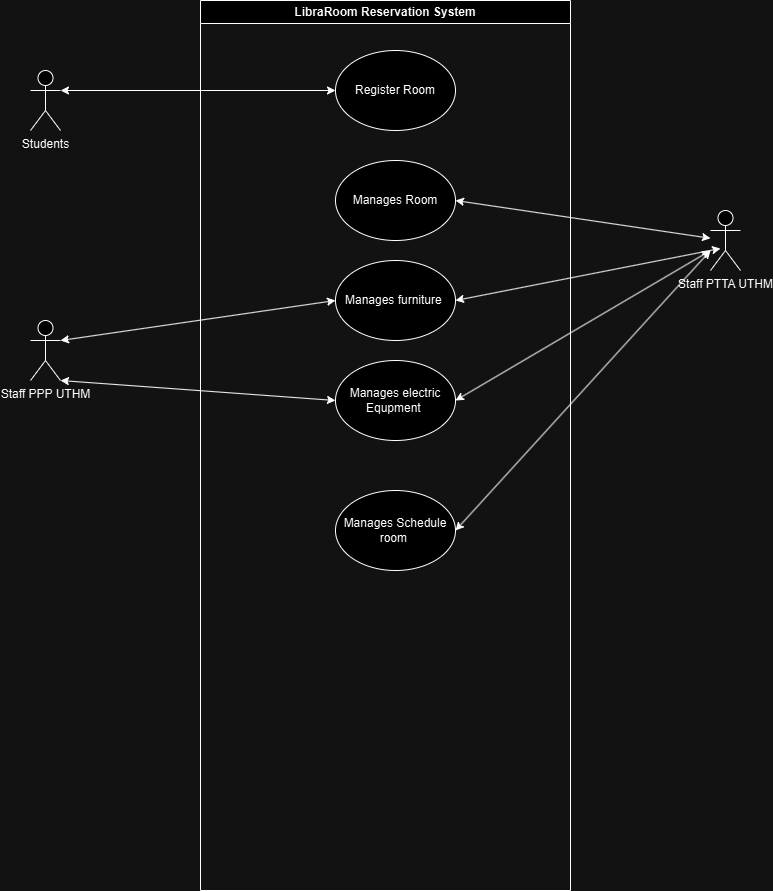

The diagram above was exported from draw.io. Its source (the exported page's mxGraphModel, read from the mxfile embedded in the PNG):
<mxGraphModel dx="1282" dy="531" grid="1" gridSize="10" guides="1" tooltips="1" connect="1" arrows="1" fold="1" page="1" pageScale="1" pageWidth="850" pageHeight="1100" math="0" shadow="0">
  <root>
    <mxCell id="0" />
    <mxCell id="1" parent="0" />
    <mxCell id="4qRBzfi4ipFG8KXShlsR-1" value="LibraRoom Reservation System" style="swimlane;whiteSpace=wrap;html=1;" vertex="1" parent="1">
      <mxGeometry x="230" y="50" width="370" height="890" as="geometry" />
    </mxCell>
    <mxCell id="4qRBzfi4ipFG8KXShlsR-2" value="Register Room" style="ellipse;whiteSpace=wrap;html=1;" vertex="1" parent="4qRBzfi4ipFG8KXShlsR-1">
      <mxGeometry x="135" y="50" width="120" height="80" as="geometry" />
    </mxCell>
    <mxCell id="4qRBzfi4ipFG8KXShlsR-3" value="Manages Room" style="ellipse;whiteSpace=wrap;html=1;" vertex="1" parent="4qRBzfi4ipFG8KXShlsR-1">
      <mxGeometry x="135" y="160" width="120" height="80" as="geometry" />
    </mxCell>
    <mxCell id="4qRBzfi4ipFG8KXShlsR-4" value="Manages furniture&amp;nbsp;" style="ellipse;whiteSpace=wrap;html=1;" vertex="1" parent="4qRBzfi4ipFG8KXShlsR-1">
      <mxGeometry x="135" y="260" width="120" height="80" as="geometry" />
    </mxCell>
    <mxCell id="4qRBzfi4ipFG8KXShlsR-5" value="Manages electric Equpment&amp;nbsp;" style="ellipse;whiteSpace=wrap;html=1;" vertex="1" parent="4qRBzfi4ipFG8KXShlsR-1">
      <mxGeometry x="135" y="360" width="120" height="80" as="geometry" />
    </mxCell>
    <mxCell id="4qRBzfi4ipFG8KXShlsR-6" value="Manages Schedule&lt;div&gt;room&amp;nbsp;&lt;/div&gt;" style="ellipse;whiteSpace=wrap;html=1;" vertex="1" parent="4qRBzfi4ipFG8KXShlsR-1">
      <mxGeometry x="135" y="490" width="120" height="80" as="geometry" />
    </mxCell>
    <mxCell id="4qRBzfi4ipFG8KXShlsR-32" value="" style="endArrow=classic;startArrow=classic;html=1;rounded=0;exitX=1;exitY=1;exitDx=0;exitDy=0;exitPerimeter=0;" edge="1" parent="4qRBzfi4ipFG8KXShlsR-1" target="4qRBzfi4ipFG8KXShlsR-10">
      <mxGeometry width="50" height="50" relative="1" as="geometry">
        <mxPoint x="255" y="200" as="sourcePoint" />
        <mxPoint x="530" y="220" as="targetPoint" />
      </mxGeometry>
    </mxCell>
    <mxCell id="4qRBzfi4ipFG8KXShlsR-7" value="Students" style="shape=umlActor;verticalLabelPosition=bottom;verticalAlign=top;html=1;outlineConnect=0;" vertex="1" parent="1">
      <mxGeometry x="60" y="120" width="30" height="60" as="geometry" />
    </mxCell>
    <mxCell id="4qRBzfi4ipFG8KXShlsR-8" value="Staff PPP UTHM" style="shape=umlActor;verticalLabelPosition=bottom;verticalAlign=top;html=1;outlineConnect=0;" vertex="1" parent="1">
      <mxGeometry x="60" y="370" width="30" height="60" as="geometry" />
    </mxCell>
    <mxCell id="4qRBzfi4ipFG8KXShlsR-10" value="Staff PTTA UTHM" style="shape=umlActor;verticalLabelPosition=bottom;verticalAlign=top;html=1;outlineConnect=0;" vertex="1" parent="1">
      <mxGeometry x="740" y="260" width="30" height="60" as="geometry" />
    </mxCell>
    <mxCell id="4qRBzfi4ipFG8KXShlsR-23" value="" style="endArrow=classic;startArrow=classic;html=1;rounded=0;entryX=0;entryY=0.5;entryDx=0;entryDy=0;" edge="1" parent="1" target="4qRBzfi4ipFG8KXShlsR-2">
      <mxGeometry width="50" height="50" relative="1" as="geometry">
        <mxPoint x="90" y="140" as="sourcePoint" />
        <mxPoint x="140" y="90" as="targetPoint" />
      </mxGeometry>
    </mxCell>
    <mxCell id="4qRBzfi4ipFG8KXShlsR-30" value="" style="endArrow=classic;startArrow=classic;html=1;rounded=0;entryX=0;entryY=0.5;entryDx=0;entryDy=0;exitX=1;exitY=0.3333333333333333;exitDx=0;exitDy=0;exitPerimeter=0;" edge="1" parent="1" source="4qRBzfi4ipFG8KXShlsR-8" target="4qRBzfi4ipFG8KXShlsR-4">
      <mxGeometry width="50" height="50" relative="1" as="geometry">
        <mxPoint x="100" y="150" as="sourcePoint" />
        <mxPoint x="375" y="150" as="targetPoint" />
      </mxGeometry>
    </mxCell>
    <mxCell id="4qRBzfi4ipFG8KXShlsR-31" value="" style="endArrow=classic;startArrow=classic;html=1;rounded=0;entryX=0;entryY=0.5;entryDx=0;entryDy=0;exitX=1;exitY=1;exitDx=0;exitDy=0;exitPerimeter=0;" edge="1" parent="1" source="4qRBzfi4ipFG8KXShlsR-8" target="4qRBzfi4ipFG8KXShlsR-5">
      <mxGeometry width="50" height="50" relative="1" as="geometry">
        <mxPoint x="100" y="400" as="sourcePoint" />
        <mxPoint x="375" y="360" as="targetPoint" />
      </mxGeometry>
    </mxCell>
    <mxCell id="4qRBzfi4ipFG8KXShlsR-33" value="" style="endArrow=classic;startArrow=classic;html=1;rounded=0;exitX=1;exitY=0.5;exitDx=0;exitDy=0;" edge="1" parent="1" source="4qRBzfi4ipFG8KXShlsR-4">
      <mxGeometry width="50" height="50" relative="1" as="geometry">
        <mxPoint x="495" y="260" as="sourcePoint" />
        <mxPoint x="750" y="298" as="targetPoint" />
      </mxGeometry>
    </mxCell>
    <mxCell id="4qRBzfi4ipFG8KXShlsR-34" value="" style="endArrow=classic;startArrow=classic;html=1;rounded=0;exitX=1;exitY=0.5;exitDx=0;exitDy=0;" edge="1" parent="1" source="4qRBzfi4ipFG8KXShlsR-5">
      <mxGeometry width="50" height="50" relative="1" as="geometry">
        <mxPoint x="495" y="360" as="sourcePoint" />
        <mxPoint x="740" y="300" as="targetPoint" />
      </mxGeometry>
    </mxCell>
    <mxCell id="4qRBzfi4ipFG8KXShlsR-35" value="" style="endArrow=classic;startArrow=classic;html=1;rounded=0;exitX=1;exitY=0.5;exitDx=0;exitDy=0;" edge="1" parent="1" source="4qRBzfi4ipFG8KXShlsR-6">
      <mxGeometry width="50" height="50" relative="1" as="geometry">
        <mxPoint x="495" y="460" as="sourcePoint" />
        <mxPoint x="740" y="300" as="targetPoint" />
      </mxGeometry>
    </mxCell>
  </root>
</mxGraphModel>